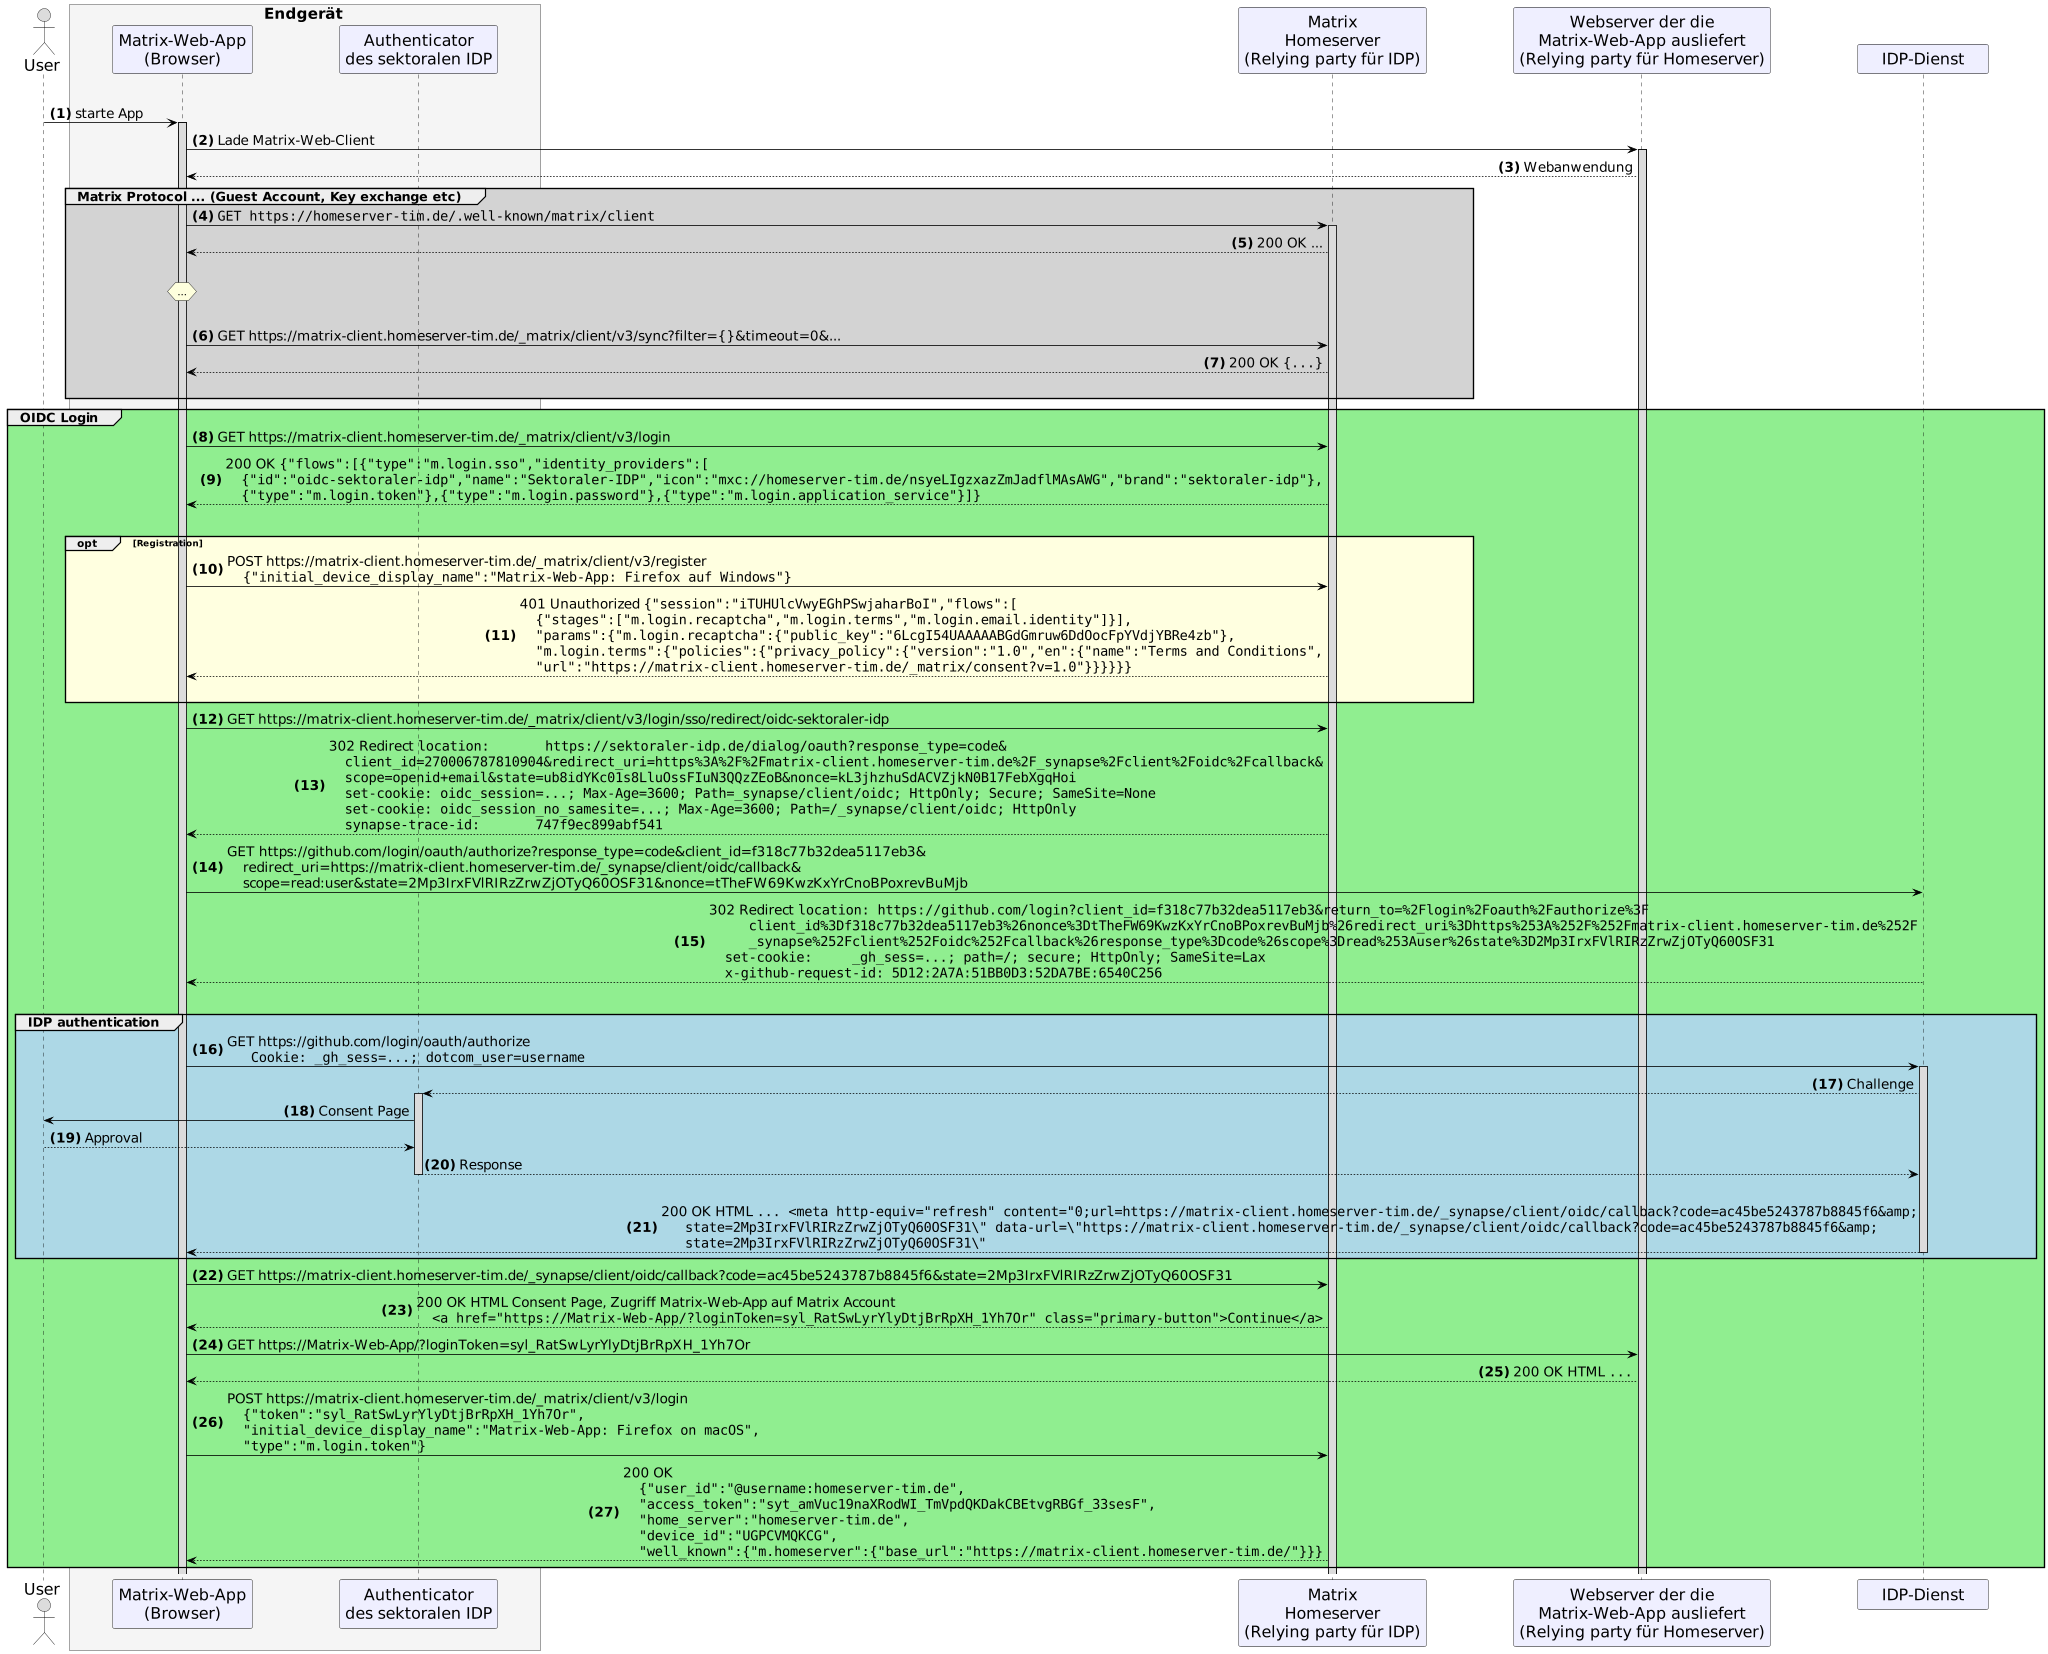

The diagram above was rendered by PlantUML. Its source (embedded in the PNG):
@startuml "Matrix OIDC Login"
skinparam sequenceMessageAlign direction
skinparam WrapWidth 300
skinparam minClassWidth 150
skinparam BoxPadding 1
skinparam ParticipantPadding 50
skinparam sequenceReferenceHeaderBackgroundColor palegreen
scale max 2048 width

skinparam sequence {
ArrowColor black
ArrowFontSize 17
ActorBorderColor black
LifeLineBorderColor black
LifeLineBackgroundColor Gainsboro

ParticipantBorderColor Motivation
ParticipantBackgroundColor Motivation
ParticipantFontSize 20
ParticipantFontColor black
ParticipantBorderColor Black
ParticipantBackgroundColor MOTIVATION

ActorBackgroundColor Gainsboro
ActorFontColor black
ActorFontSize 20
}

autonumber "<b>(0)"

actor us as "User"
  box <size:19>Endgerät</size> #WhiteSmoke
  participant app as "Matrix-Web-App\n(Browser)"
  participant au as "Authenticator\ndes sektoralen IDP"
  end box
participant hs as "Matrix\nHomeserver\n(Relying party für IDP)"
participant mc as "Webserver der die\nMatrix-Web-App ausliefert\n(Relying party für Homeserver)"
participant idp as "IDP-Dienst"

|||

us -> app: starte App 

activate app
  app -> mc: Lade Matrix-Web-Client
  activate mc
  mc --> app: Webanwendung
  group #LightGray <size:16>Matrix Protocol ... (Guest Account, Key exchange etc)</size>
    app -> hs:""GET https://homeserver-tim.de/.well-known/matrix/client""
    activate hs
    hs --> app: 200 OK ...
    |||
    hnote over app : ...
    |||
    app -> hs: GET https://matrix-client.homeserver-tim.de/_matrix/client/v3/sync?filter={}&timeout=0&...
    hs --> app: 200 OK ""{...}""
    |||
  end 'group
  group #LightGreen <size:16>OIDC Login</size>
    app -> hs: GET https://matrix-client.homeserver-tim.de/_matrix/client/v3/login
    hs --> app: 200 OK ""{"flows":[{"type":"m.login.sso","identity_providers":[""\n    ""{"id":"oidc-sektoraler-idp","name":"Sektoraler-IDP","icon":"mxc://homeserver-tim.de/nsyeLIgzxazZmJadflMAsAWG","brand":"sektoraler-idp"},""\n    ""{"type":"m.login.token"},{"type":"m.login.password"},{"type":"m.login.application_service"}]}""
    |||
    opt #LightYellow Registration
    app -> hs: POST https://matrix-client.homeserver-tim.de/_matrix/client/v3/register\n    ""{"initial_device_display_name":"Matrix-Web-App: Firefox auf Windows"}""
    hs --> app: 401 Unauthorized ""{"session":"iTUHUlcVwyEGhPSwjaharBoI","flows":[""\n    ""{"stages":["m.login.recaptcha","m.login.terms","m.login.email.identity"]}],""\n    """params":{"m.login.recaptcha":{"public_key":"6LcgI54UAAAAABGdGmruw6DdOocFpYVdjYBRe4zb"},""\n    """m.login.terms":{"policies":{"privacy_policy":{"version":"1.0","en":{"name":"Terms and Conditions",""\n    """url":"https://matrix-client.homeserver-tim.de/_matrix/consent?v=1.0"}}}}}}""
    |||
    end 'opt
    app -> hs: GET https://matrix-client.homeserver-tim.de/_matrix/client/v3/login/sso/redirect/oidc-sektoraler-idp
    hs --> app: 302 Redirect ""location:	https://sektoraler-idp.de/dialog/oauth?response_type=code&""\n    ""client_id=270006787810904&redirect_uri=https%3A%2F%2Fmatrix-client.homeserver-tim.de%2F_synapse%2Fclient%2Foidc%2Fcallback&""\n    ""scope=openid+email&state=ub8idYKc01s8LluOssFIuN3QQzZEoB&nonce=kL3jhzhuSdACVZjkN0B17FebXgqHoi""\n    ""set-cookie: oidc_session=...; Max-Age=3600; Path=_synapse/client/oidc; HttpOnly; Secure; SameSite=None""\n    ""set-cookie: oidc_session_no_samesite=...; Max-Age=3600; Path=/_synapse/client/oidc; HttpOnly""\n    ""synapse-trace-id:	747f9ec899abf541""
    app -> idp: GET	https://github.com/login/oauth/authorize?response_type=code&client_id=f318c77b32dea5117eb3&\n    redirect_uri=https://matrix-client.homeserver-tim.de/_synapse/client/oidc/callback&\n    scope=read:user&state=2Mp3IrxFVlRIRzZrwZjOTyQ60OSF31&nonce=tTheFW69KwzKxYrCnoBPoxrevBuMjb
    idp --> app: 302 Redirect ""location: https://github.com/login?client_id=f318c77b32dea5117eb3&return_to=%2Flogin%2Foauth%2Fauthorize%3F""\n	  ""client_id%3Df318c77b32dea5117eb3%26nonce%3DtTheFW69KwzKxYrCnoBPoxrevBuMjb%26redirect_uri%3Dhttps%253A%252F%252Fmatrix-client.homeserver-tim.de%252F""\n	  ""_synapse%252Fclient%252Foidc%252Fcallback%26response_type%3Dcode%26scope%3Dread%253Auser%26state%3D2Mp3IrxFVlRIRzZrwZjOTyQ60OSF31""\n    ""set-cookie:	_gh_sess=...; path=/; secure; HttpOnly; SameSite=Lax""\n    ""x-github-request-id: 5D12:2A7A:51BB0D3:52DA7BE:6540C256""
    |||
    group #LightBlue <size:16>IDP authentication</size>
      app -> idp: GET https://github.com/login/oauth/authorize\n      ""Cookie: _gh_sess=...; dotcom_user=username""
      activate idp
      idp --> au: Challenge
      activate au
      au -> us: Consent Page
      us --> au: Approval
      au --> idp: Response
      |||
      deactivate au
      idp --> app: 200 OK HTML ""... <meta http-equiv="refresh" content="0;url=https://matrix-client.homeserver-tim.de/_synapse/client/oidc/callback?code=ac45be5243787b8845f6&amp;""\n      ""state=2Mp3IrxFVlRIRzZrwZjOTyQ60OSF31\" data-url=\"https://matrix-client.homeserver-tim.de/_synapse/client/oidc/callback?code=ac45be5243787b8845f6&amp;""\n      ""state=2Mp3IrxFVlRIRzZrwZjOTyQ60OSF31\"""
      deactivate idp
    end 'group
    app -> hs: GET https://matrix-client.homeserver-tim.de/_synapse/client/oidc/callback?code=ac45be5243787b8845f6&state=2Mp3IrxFVlRIRzZrwZjOTyQ60OSF31
    hs --> app: 200 OK HTML Consent Page, Zugriff Matrix-Web-App auf Matrix Account\n    ""<a href="https://Matrix-Web-App/?loginToken=syl_RatSwLyrYlyDtjBrRpXH_1Yh7Or" class="primary-button">Continue</a>""
    app -> mc: GET https://Matrix-Web-App/?loginToken=syl_RatSwLyrYlyDtjBrRpXH_1Yh7Or
    mc --> app: 200 OK HTML ""...""
    app -> hs: POST https://matrix-client.homeserver-tim.de/_matrix/client/v3/login\n    ""{"token":"syl_RatSwLyrYlyDtjBrRpXH_1Yh7Or",""\n    """initial_device_display_name":"Matrix-Web-App: Firefox on macOS",""\n    """type":"m.login.token"}""
    hs --> app: 200 OK\n    ""{"user_id":"@username:homeserver-tim.de",""\n    """access_token":"syt_amVuc19naXRodWI_TmVpdQKDakCBEtvgRBGf_33sesF",""\n    """home_server":"homeserver-tim.de",""\n    """device_id":"UGPCVMQKCG",""\n    """well_known":{"m.homeserver":{"base_url":"https://matrix-client.homeserver-tim.de/"}}}""

  end 'group
@enduml